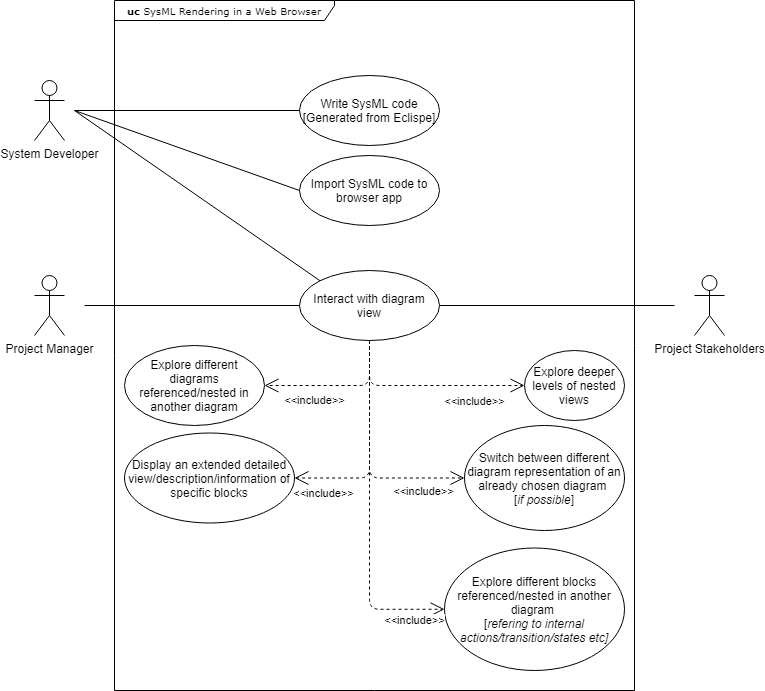

The diagram above was exported from draw.io. Its source (the exported page's mxGraphModel, read from the mxfile embedded in the PNG):
<mxGraphModel dx="1209" dy="689" grid="1" gridSize="10" guides="1" tooltips="1" connect="1" arrows="1" fold="1" page="1" pageScale="1" pageWidth="780" pageHeight="710" background="#ffffff" math="0" shadow="0">
  <root>
    <mxCell id="0" />
    <mxCell id="1" parent="0" />
    <mxCell id="17acba5748e5396b-1" value="&lt;b&gt;uc &lt;/b&gt;SysML Rendering in a Web Browser" style="shape=umlFrame;whiteSpace=wrap;html=1;rounded=0;shadow=0;comic=0;labelBackgroundColor=none;strokeWidth=1;fontFamily=Verdana;fontSize=10;align=center;width=220;height=20;" parent="1" vertex="1">
      <mxGeometry x="120" y="10" width="520" height="690" as="geometry" />
    </mxCell>
    <mxCell id="U-EpJLS7Jj5YQmpLGLsg-9" style="rounded=0;orthogonalLoop=1;jettySize=auto;html=1;entryX=0;entryY=0.5;entryDx=0;entryDy=0;startArrow=none;startFill=0;endArrow=none;endFill=0;" parent="1" target="U-EpJLS7Jj5YQmpLGLsg-5" edge="1">
      <mxGeometry relative="1" as="geometry">
        <mxPoint x="80" y="120" as="sourcePoint" />
      </mxGeometry>
    </mxCell>
    <mxCell id="U-EpJLS7Jj5YQmpLGLsg-1" value="System Developer" style="shape=umlActor;verticalLabelPosition=bottom;verticalAlign=top;html=1;" parent="1" vertex="1">
      <mxGeometry x="40" y="90" width="30" height="60" as="geometry" />
    </mxCell>
    <mxCell id="U-EpJLS7Jj5YQmpLGLsg-2" value="Project Manager" style="shape=umlActor;verticalLabelPosition=bottom;verticalAlign=top;html=1;" parent="1" vertex="1">
      <mxGeometry x="40" y="285" width="30" height="60" as="geometry" />
    </mxCell>
    <mxCell id="U-EpJLS7Jj5YQmpLGLsg-3" value="Project Stakeholders" style="shape=umlActor;verticalLabelPosition=bottom;verticalAlign=top;html=1;" parent="1" vertex="1">
      <mxGeometry x="700" y="285" width="30" height="60" as="geometry" />
    </mxCell>
    <mxCell id="U-EpJLS7Jj5YQmpLGLsg-5" value="Write SysML code&lt;br&gt;[Generated from Eclispe]" style="ellipse;whiteSpace=wrap;html=1;" parent="1" vertex="1">
      <mxGeometry x="305" y="85" width="140" height="70" as="geometry" />
    </mxCell>
    <mxCell id="U-EpJLS7Jj5YQmpLGLsg-22" style="edgeStyle=none;rounded=0;orthogonalLoop=1;jettySize=auto;html=1;exitX=0;exitY=0.5;exitDx=0;exitDy=0;startArrow=none;startFill=0;endArrow=none;endFill=0;" parent="1" source="U-EpJLS7Jj5YQmpLGLsg-6" edge="1">
      <mxGeometry relative="1" as="geometry">
        <mxPoint x="80" y="120" as="targetPoint" />
      </mxGeometry>
    </mxCell>
    <mxCell id="U-EpJLS7Jj5YQmpLGLsg-6" value="Import SysML code to browser app" style="ellipse;whiteSpace=wrap;html=1;" parent="1" vertex="1">
      <mxGeometry x="305" y="165" width="140" height="70" as="geometry" />
    </mxCell>
    <mxCell id="U-EpJLS7Jj5YQmpLGLsg-12" style="edgeStyle=none;rounded=0;orthogonalLoop=1;jettySize=auto;html=1;exitX=0;exitY=0;exitDx=0;exitDy=0;startArrow=none;startFill=0;endArrow=none;endFill=0;" parent="1" source="U-EpJLS7Jj5YQmpLGLsg-7" edge="1">
      <mxGeometry relative="1" as="geometry">
        <mxPoint x="80" y="120" as="targetPoint" />
      </mxGeometry>
    </mxCell>
    <mxCell id="U-EpJLS7Jj5YQmpLGLsg-13" style="edgeStyle=none;rounded=0;orthogonalLoop=1;jettySize=auto;html=1;exitX=0;exitY=0.5;exitDx=0;exitDy=0;startArrow=none;startFill=0;endArrow=none;endFill=0;" parent="1" source="U-EpJLS7Jj5YQmpLGLsg-7" edge="1">
      <mxGeometry relative="1" as="geometry">
        <mxPoint x="90" y="315" as="targetPoint" />
      </mxGeometry>
    </mxCell>
    <mxCell id="U-EpJLS7Jj5YQmpLGLsg-14" style="edgeStyle=none;rounded=0;orthogonalLoop=1;jettySize=auto;html=1;exitX=1;exitY=0.5;exitDx=0;exitDy=0;startArrow=none;startFill=0;endArrow=none;endFill=0;" parent="1" source="U-EpJLS7Jj5YQmpLGLsg-7" edge="1">
      <mxGeometry relative="1" as="geometry">
        <mxPoint x="680" y="315" as="targetPoint" />
      </mxGeometry>
    </mxCell>
    <mxCell id="U-EpJLS7Jj5YQmpLGLsg-7" value="Interact with diagram view" style="ellipse;whiteSpace=wrap;html=1;" parent="1" vertex="1">
      <mxGeometry x="305" y="280" width="140" height="70" as="geometry" />
    </mxCell>
    <mxCell id="U-EpJLS7Jj5YQmpLGLsg-8" value="Display an extended detailed view/description/information of specific blocks" style="ellipse;whiteSpace=wrap;html=1;" parent="1" vertex="1">
      <mxGeometry x="130" y="442.5" width="170" height="90" as="geometry" />
    </mxCell>
    <mxCell id="U-EpJLS7Jj5YQmpLGLsg-17" value="&amp;lt;&amp;lt;include&amp;gt;&amp;gt;" style="endArrow=open;endSize=12;dashed=1;html=1;exitX=0.5;exitY=1;exitDx=0;exitDy=0;entryX=1;entryY=0.5;entryDx=0;entryDy=0;edgeStyle=orthogonalEdgeStyle;" parent="1" source="U-EpJLS7Jj5YQmpLGLsg-7" target="U-EpJLS7Jj5YQmpLGLsg-8" edge="1">
      <mxGeometry x="0.742" y="15" width="160" relative="1" as="geometry">
        <mxPoint x="390" y="600" as="sourcePoint" />
        <mxPoint x="550" y="600" as="targetPoint" />
        <mxPoint x="1" as="offset" />
      </mxGeometry>
    </mxCell>
    <mxCell id="U-EpJLS7Jj5YQmpLGLsg-18" value="Explore deeper levels of nested views" style="ellipse;whiteSpace=wrap;html=1;" parent="1" vertex="1">
      <mxGeometry x="530" y="360" width="100" height="70" as="geometry" />
    </mxCell>
    <mxCell id="U-EpJLS7Jj5YQmpLGLsg-20" value="" style="endArrow=open;endSize=12;dashed=1;html=1;exitX=0.5;exitY=1;exitDx=0;exitDy=0;entryX=0;entryY=0.5;entryDx=0;entryDy=0;edgeStyle=orthogonalEdgeStyle;" parent="1" source="U-EpJLS7Jj5YQmpLGLsg-7" target="U-EpJLS7Jj5YQmpLGLsg-18" edge="1">
      <mxGeometry x="-0.1176" y="31" width="160" relative="1" as="geometry">
        <mxPoint x="340" y="390" as="sourcePoint" />
        <mxPoint x="280" y="490" as="targetPoint" />
        <mxPoint as="offset" />
        <Array as="points">
          <mxPoint x="375" y="395" />
        </Array>
      </mxGeometry>
    </mxCell>
    <mxCell id="U-EpJLS7Jj5YQmpLGLsg-25" value="&amp;lt;&amp;lt;include&amp;gt;&amp;gt;" style="edgeLabel;html=1;align=center;verticalAlign=middle;resizable=0;points=[];" parent="U-EpJLS7Jj5YQmpLGLsg-20" vertex="1" connectable="0">
      <mxGeometry x="0.2203" y="-1" relative="1" as="geometry">
        <mxPoint x="27.590000000000007" y="13.999999999999998" as="offset" />
      </mxGeometry>
    </mxCell>
    <mxCell id="U-EpJLS7Jj5YQmpLGLsg-23" value="Explore different diagrams referenced/nested in another diagram" style="ellipse;whiteSpace=wrap;html=1;" parent="1" vertex="1">
      <mxGeometry x="130" y="355" width="140" height="80" as="geometry" />
    </mxCell>
    <mxCell id="U-EpJLS7Jj5YQmpLGLsg-24" value="&amp;lt;&amp;lt;include&amp;gt;&amp;gt;" style="endArrow=open;endSize=12;dashed=1;html=1;exitX=0.5;exitY=1;exitDx=0;exitDy=0;entryX=1;entryY=0.5;entryDx=0;entryDy=0;edgeStyle=orthogonalEdgeStyle;" parent="1" source="U-EpJLS7Jj5YQmpLGLsg-7" target="U-EpJLS7Jj5YQmpLGLsg-23" edge="1">
      <mxGeometry x="0.3336" y="15" width="160" relative="1" as="geometry">
        <mxPoint x="330" y="360" as="sourcePoint" />
        <mxPoint x="240" y="410" as="targetPoint" />
        <mxPoint as="offset" />
        <Array as="points">
          <mxPoint x="375" y="395" />
        </Array>
      </mxGeometry>
    </mxCell>
    <mxCell id="U-EpJLS7Jj5YQmpLGLsg-26" value="Switch between different diagram representation of an already chosen diagram &lt;br&gt;[&lt;i&gt;if possible&lt;/i&gt;]" style="ellipse;whiteSpace=wrap;html=1;" parent="1" vertex="1">
      <mxGeometry x="470" y="435" width="160" height="105" as="geometry" />
    </mxCell>
    <mxCell id="U-EpJLS7Jj5YQmpLGLsg-27" value="&amp;lt;&amp;lt;include&amp;gt;&amp;gt;" style="endArrow=open;endSize=12;dashed=1;html=1;exitX=0.5;exitY=1;exitDx=0;exitDy=0;entryX=0;entryY=0.5;entryDx=0;entryDy=0;edgeStyle=orthogonalEdgeStyle;" parent="1" source="U-EpJLS7Jj5YQmpLGLsg-7" target="U-EpJLS7Jj5YQmpLGLsg-26" edge="1">
      <mxGeometry x="0.6558" y="-13" width="160" relative="1" as="geometry">
        <mxPoint x="340" y="360" as="sourcePoint" />
        <mxPoint x="250" y="500" as="targetPoint" />
        <mxPoint x="-1" as="offset" />
        <Array as="points">
          <mxPoint x="375" y="488" />
        </Array>
      </mxGeometry>
    </mxCell>
    <mxCell id="U-EpJLS7Jj5YQmpLGLsg-30" value="Explore different blocks referenced/nested in another diagram &lt;br&gt;[&lt;i&gt;refering to internal actions/transition/states etc]&lt;/i&gt;" style="ellipse;whiteSpace=wrap;html=1;" parent="1" vertex="1">
      <mxGeometry x="450" y="557.5" width="180" height="122.5" as="geometry" />
    </mxCell>
    <mxCell id="U-EpJLS7Jj5YQmpLGLsg-31" value="&amp;lt;&amp;lt;include&amp;gt;&amp;gt;" style="endArrow=open;endSize=12;dashed=1;html=1;exitX=0.5;exitY=1;exitDx=0;exitDy=0;entryX=0;entryY=0.5;entryDx=0;entryDy=0;edgeStyle=orthogonalEdgeStyle;" parent="1" source="U-EpJLS7Jj5YQmpLGLsg-7" target="U-EpJLS7Jj5YQmpLGLsg-30" edge="1">
      <mxGeometry x="0.8254" y="-11" width="160" relative="1" as="geometry">
        <mxPoint x="385" y="360" as="sourcePoint" />
        <mxPoint x="280" y="405" as="targetPoint" />
        <mxPoint as="offset" />
        <Array as="points">
          <mxPoint x="375" y="619" />
        </Array>
      </mxGeometry>
    </mxCell>
  </root>
</mxGraphModel>